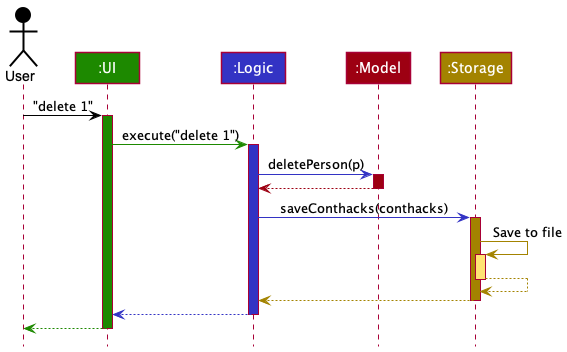

The diagram above was rendered by PlantUML. Its source (embedded in the PNG):
@startuml
!include style.puml

Actor User as user USER_COLOR
Participant ":UI" as ui UI_COLOR
Participant ":Logic" as logic LOGIC_COLOR
Participant ":Model" as model MODEL_COLOR
Participant ":Storage" as storage STORAGE_COLOR

user -[USER_COLOR]> ui : "delete 1"
activate ui UI_COLOR

ui -[UI_COLOR]> logic : execute("delete 1")
activate logic LOGIC_COLOR

logic -[LOGIC_COLOR]> model : deletePerson(p)
activate model MODEL_COLOR

model -[MODEL_COLOR]-> logic
deactivate model

logic -[LOGIC_COLOR]> storage : saveConthacks(conthacks)
activate storage STORAGE_COLOR

storage -[STORAGE_COLOR]> storage : Save to file
activate storage STORAGE_COLOR_T1
storage --[STORAGE_COLOR]> storage
deactivate storage

storage --[STORAGE_COLOR]> logic
deactivate storage

logic --[LOGIC_COLOR]> ui
deactivate logic

ui--[UI_COLOR]> user
deactivate ui
@enduml